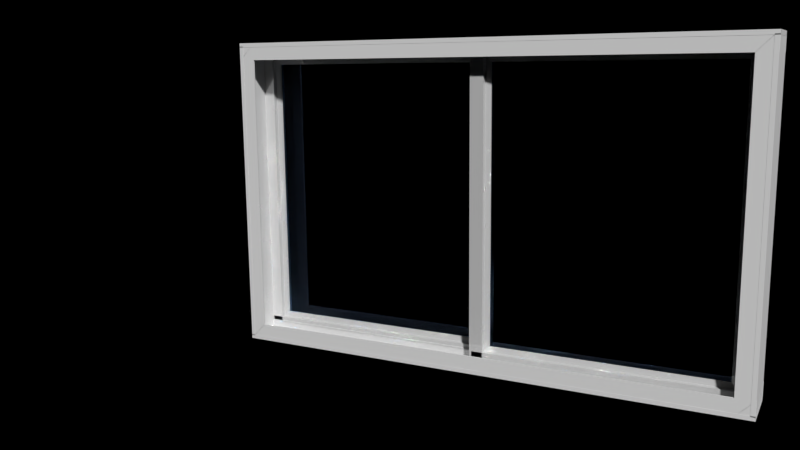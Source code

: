 # Source: window.blend  (saved by Blender 2.72.0; exported with 4.5.12 LTS)
import bpy
from mathutils import Matrix  # noqa: F401  (used for matrix-valued properties, if any)

bpy.ops.wm.read_factory_settings(use_empty=True)
scene = bpy.context.scene
scene.name = 'Scene'

# ---- collections
col_collection_1 = bpy.data.collections.new('Collection 1'); scene.collection.children.link(col_collection_1)
col_collection_2 = bpy.data.collections.new('Collection 2'); scene.collection.children.link(col_collection_2)

# ---- materials (node trees are filled in below, after node groups)
mat_material_001 = bpy.data.materials.new('Material.001')
mat_material_001.alpha_threshold = 0.0
mat_material_001.use_transparent_shadow = False
mat_material_001.roughness = 0.5
mat_material_001.line_color = (0.0, 0.0, 0.0, 1.0)
mat_plastic = bpy.data.materials.new('Plastic')
mat_plastic.alpha_threshold = 0.0
mat_plastic.use_transparent_shadow = False
mat_plastic.preview_render_type = 'CUBE'
mat_plastic.roughness = 0.5
mat_plastic.line_color = (0.0, 0.0, 0.0, 1.0)

# ---- material node trees
mat_material_001.use_nodes = True; mat_material_001.node_tree.nodes.clear()
_N = mat_material_001.node_tree.nodes; _L = mat_material_001.node_tree.links
n0 = _N.new('ShaderNodeOutputMaterial'); n0.name = 'Material Output'; n0.location = (300, 300)
n1 = _N.new('ShaderNodeBsdfGlass'); n1.name = 'Glass BSDF.001'; n1.location = (100, 300)
n1.distribution = 'BECKMANN'
n1.inputs[0].default_value = (0.4863, 0.6154, 0.8, 1.0)
n1.inputs[2].default_value = 1.45
_L.new(n1.outputs[0], n0.inputs[0])
n0.is_active_output = True
mat_plastic.use_nodes = True; mat_plastic.node_tree.nodes.clear()
_N = mat_plastic.node_tree.nodes; _L = mat_plastic.node_tree.links
n0 = _N.new('ShaderNodeOutputMaterial'); n0.name = 'Material Output'; n0.location = (300, 300)
n1 = _N.new('ShaderNodeMixShader'); n1.name = 'Mix Shader'; n1.location = (110, 300)
n1.inputs[0].default_value = 0.7
n2 = _N.new('ShaderNodeBsdfAnisotropic'); n2.name = 'Glossy BSDF.001'; n2.location = (-90, 300)
n2.distribution = 'BECKMANN'
n2.inputs[1].default_value = 0.0
n3 = _N.new('ShaderNodeBsdfDiffuse'); n3.name = 'Diffuse BSDF'; n3.location = (-90, 300)
_L.new(n1.outputs[0], n0.inputs[0])
_L.new(n2.outputs[0], n1.inputs[1])
_L.new(n3.outputs[0], n1.inputs[2])
n0.is_active_output = True

# ---- world
world_world = bpy.data.worlds.new('World'); scene.world = world_world
world_world.color = (0.0, 0.0, 0.0)
world_world.use_sun_shadow = False
world_world.sun_shadow_jitter_overblur = 0.0
world_world.cycles.sampling_method = 'MANUAL'
world_world.cycles.sample_map_resolution = 256

# ---- cameras
cam_camera = bpy.data.cameras.new('Camera')
cam_camera.clip_end = 100.0
cam_camera.lens = 35.0
cam_camera.sensor_width = 32.0
cam_camera.sensor_height = 18.0
cam_camera.ortho_scale = 7.314
cam_camera.dof.focus_distance = 0.0
cam_camera.dof.aperture_fstop = 128.0

# ---- meshes
me_cube_026 = bpy.data.meshes.new('Cube.026')
me_cube_026.from_pydata([(0.9645, -0.04572, -0.9341), (0.9645, -0.04572, -35.63), (-0.9686, -0.04572, -0.9341), (-0.9686, -0.04572, -35.63)], [], [(1, 0, 2, 3)])
me_cube_026.materials.append(mat_material_001)
me_cube_026.use_remesh_preserve_volume = False
me_cube_026.use_remesh_preserve_attributes = False
me_cube_026.use_mirror_vertex_groups = False
me_cube_026.update()
me_cube_025 = bpy.data.meshes.new('Cube.025')
me_cube_025.from_pydata([(0.9645, -0.04572, -0.9341), (0.9645, -0.04572, -35.63), (-0.9686, -0.04572, -0.9341), (-0.9686, -0.04572, -35.63)], [], [(1, 0, 2, 3)])
me_cube_025.materials.append(mat_material_001)
me_cube_025.use_remesh_preserve_volume = False
me_cube_025.use_remesh_preserve_attributes = False
me_cube_025.use_mirror_vertex_groups = False
me_cube_025.update()
me_cube_024 = bpy.data.meshes.new('Cube.024')
me_cube_024.from_pydata([(-1.0, -1.0, -1.0), (-1.0, 1.0, -1.0), (1.0, 1.0, -1.0), (1.0, -1.0, -1.0), (-1.0, -1.0, 1.0), (-1.0, 1.0, 1.0), (1.0, 1.0, 1.0), (1.0, -1.0, 1.0), (-1.0, -0.3491, -1.0), (-1.0, 0.3491, -1.0), (1.0, 0.3491, -1.0), (1.0, -0.3491, -1.0), (-1.0, -0.167, -1.777), (-1.0, 0.167, -1.777), (1.0, 0.167, -1.777), (1.0, -0.167, -1.777), (-1.0, 1.0, -35.61), (-1.0, -1.0, -35.61), (1.0, -1.0, -35.61), (1.0, 1.0, -35.61), (-1.0, 1.0, -37.61), (-1.0, -1.0, -37.61), (1.0, -1.0, -37.61), (1.0, 1.0, -37.61), (-1.0, 0.3491, -35.61), (-1.0, -0.3491, -35.61), (1.0, -0.3491, -35.61), (1.0, 0.3491, -35.61), (-1.0, 0.167, -34.83), (-1.0, -0.167, -34.83), (1.0, -0.167, -34.83), (1.0, 0.167, -34.83), (0.9129, -1.0, 0.6535), (0.9129, 1.0, 0.6535), (0.9129, 1.0, -37.26), (0.9129, -1.0, -37.26), (0.9999, -1.0, 0.6535), (0.9999, 1.0, 0.6535), (0.9999, 1.0, -37.26), (0.9999, -1.0, -37.26), (0.9129, -0.3491, 0.6535), (0.9129, 0.3491, 0.6535), (0.9129, 0.3491, -37.26), (0.9129, -0.3491, -37.26), (0.8792, -0.167, 0.6535), (0.8792, 0.167, 0.6535), (0.8792, 0.167, -37.26), (0.8792, -0.167, -37.26), (-0.913, 1.0, 0.6535), (-0.913, -1.0, 0.6535), (-0.913, -1.0, -37.26), (-0.913, 1.0, -37.26), (-0.9999, 1.0, 0.6535), (-0.9999, -1.0, 0.6535), (-0.9999, -1.0, -37.26), (-0.9999, 1.0, -37.26), (-0.913, 0.3491, 0.6535), (-0.913, -0.3491, 0.6535), (-0.913, -0.3491, -37.26), (-0.913, 0.3491, -37.26), (-0.8792, 0.167, 0.6535), (-0.8792, -0.167, 0.6535), (-0.8792, -0.167, -37.26), (-0.8792, 0.167, -37.26)], [], [(4, 5, 1, 0), (5, 6, 2, 1), (6, 7, 3, 2), (7, 4, 0, 3), (3, 0, 8, 11), (7, 6, 5, 4), (11, 8, 12, 15), (2, 3, 11, 10), (1, 2, 10, 9), (0, 1, 9, 8), (12, 13, 14, 15), (10, 11, 15, 14), (9, 10, 14, 13), (8, 9, 13, 12), (20, 21, 17, 16), (21, 22, 18, 17), (22, 23, 19, 18), (23, 20, 16, 19), (19, 16, 24, 27), (23, 22, 21, 20), (27, 24, 28, 31), (18, 19, 27, 26), (17, 18, 26, 25), (16, 17, 25, 24), (28, 29, 30, 31), (26, 27, 31, 30), (25, 26, 30, 29), (24, 25, 29, 28), (36, 37, 33, 32), (37, 38, 34, 33), (38, 39, 35, 34), (39, 36, 32, 35), (35, 32, 40, 43), (39, 38, 37, 36), (43, 40, 44, 47), (34, 35, 43, 42), (33, 34, 42, 41), (32, 33, 41, 40), (44, 45, 46, 47), (42, 43, 47, 46), (41, 42, 46, 45), (40, 41, 45, 44), (52, 53, 49, 48), (53, 54, 50, 49), (54, 55, 51, 50), (55, 52, 48, 51), (51, 48, 56, 59), (55, 54, 53, 52), (59, 56, 60, 63), (50, 51, 59, 58), (49, 50, 58, 57), (48, 49, 57, 56), (60, 61, 62, 63), (58, 59, 63, 62), (57, 58, 62, 61), (56, 57, 61, 60)])
me_cube_024.materials.append(mat_plastic)
me_cube_024.use_remesh_preserve_volume = False
me_cube_024.use_remesh_preserve_attributes = False
me_cube_024.use_mirror_vertex_groups = False
me_cube_024.update()
me_cube_023 = bpy.data.meshes.new('Cube.023')
me_cube_023.from_pydata([(-1.0, -1.0, -1.0), (-1.0, 1.0, -1.0), (1.0, 1.0, -1.0), (1.0, -1.0, -1.0), (-1.0, -1.0, 1.0), (-1.0, 1.0, 1.0), (1.0, 1.0, 1.0), (1.0, -1.0, 1.0), (-1.0, -0.3491, -1.0), (-1.0, 0.3491, -1.0), (1.0, 0.3491, -1.0), (1.0, -0.3491, -1.0), (-1.0, -0.167, -1.777), (-1.0, 0.167, -1.777), (1.0, 0.167, -1.777), (1.0, -0.167, -1.777), (-1.0, 1.0, -35.61), (-1.0, -1.0, -35.61), (1.0, -1.0, -35.61), (1.0, 1.0, -35.61), (-1.0, 1.0, -37.61), (-1.0, -1.0, -37.61), (1.0, -1.0, -37.61), (1.0, 1.0, -37.61), (-1.0, 0.3491, -35.61), (-1.0, -0.3491, -35.61), (1.0, -0.3491, -35.61), (1.0, 0.3491, -35.61), (-1.0, 0.167, -34.83), (-1.0, -0.167, -34.83), (1.0, -0.167, -34.83), (1.0, 0.167, -34.83), (0.9129, -1.0, 0.6535), (0.9129, 1.0, 0.6535), (0.9129, 1.0, -37.26), (0.9129, -1.0, -37.26), (0.9999, -1.0, 0.6535), (0.9999, 1.0, 0.6535), (0.9999, 1.0, -37.26), (0.9999, -1.0, -37.26), (0.9129, -0.3491, 0.6535), (0.9129, 0.3491, 0.6535), (0.9129, 0.3491, -37.26), (0.9129, -0.3491, -37.26), (0.8792, -0.167, 0.6535), (0.8792, 0.167, 0.6535), (0.8792, 0.167, -37.26), (0.8792, -0.167, -37.26), (-0.913, 1.0, 0.6535), (-0.913, -1.0, 0.6535), (-0.913, -1.0, -37.26), (-0.913, 1.0, -37.26), (-0.9999, 1.0, 0.6535), (-0.9999, -1.0, 0.6535), (-0.9999, -1.0, -37.26), (-0.9999, 1.0, -37.26), (-0.913, 0.3491, 0.6535), (-0.913, -0.3491, 0.6535), (-0.913, -0.3491, -37.26), (-0.913, 0.3491, -37.26), (-0.8792, 0.167, 0.6535), (-0.8792, -0.167, 0.6535), (-0.8792, -0.167, -37.26), (-0.8792, 0.167, -37.26)], [], [(4, 5, 1, 0), (5, 6, 2, 1), (6, 7, 3, 2), (7, 4, 0, 3), (3, 0, 8, 11), (7, 6, 5, 4), (11, 8, 12, 15), (2, 3, 11, 10), (1, 2, 10, 9), (0, 1, 9, 8), (12, 13, 14, 15), (10, 11, 15, 14), (9, 10, 14, 13), (8, 9, 13, 12), (20, 21, 17, 16), (21, 22, 18, 17), (22, 23, 19, 18), (23, 20, 16, 19), (19, 16, 24, 27), (23, 22, 21, 20), (27, 24, 28, 31), (18, 19, 27, 26), (17, 18, 26, 25), (16, 17, 25, 24), (28, 29, 30, 31), (26, 27, 31, 30), (25, 26, 30, 29), (24, 25, 29, 28), (36, 37, 33, 32), (37, 38, 34, 33), (38, 39, 35, 34), (39, 36, 32, 35), (35, 32, 40, 43), (39, 38, 37, 36), (43, 40, 44, 47), (34, 35, 43, 42), (33, 34, 42, 41), (32, 33, 41, 40), (44, 45, 46, 47), (42, 43, 47, 46), (41, 42, 46, 45), (40, 41, 45, 44), (52, 53, 49, 48), (53, 54, 50, 49), (54, 55, 51, 50), (55, 52, 48, 51), (51, 48, 56, 59), (55, 54, 53, 52), (59, 56, 60, 63), (50, 51, 59, 58), (49, 50, 58, 57), (48, 49, 57, 56), (60, 61, 62, 63), (58, 59, 63, 62), (57, 58, 62, 61), (56, 57, 61, 60)])
me_cube_023.materials.append(mat_plastic)
me_cube_023.use_remesh_preserve_volume = False
me_cube_023.use_remesh_preserve_attributes = False
me_cube_023.use_mirror_vertex_groups = False
me_cube_023.update()
me_cube_022 = bpy.data.meshes.new('Cube.022')
me_cube_022.from_pydata([(-1.0, -1.0, -1.0), (-1.0, 1.0, -1.0), (1.0, 1.0, -1.0), (1.0, -1.0, -1.0), (-1.0, -1.0, 1.0), (-1.0, 1.0, 1.0), (1.0, 1.0, 1.0), (1.0, -1.0, 1.0)], [], [(4, 5, 1, 0), (5, 6, 2, 1), (6, 7, 3, 2), (7, 4, 0, 3), (0, 1, 2, 3), (7, 6, 5, 4)])
me_cube_022.use_remesh_preserve_volume = False
me_cube_022.use_remesh_preserve_attributes = False
me_cube_022.use_mirror_vertex_groups = False
me_cube_022.update()
me_cube_021 = bpy.data.meshes.new('Cube.021')
me_cube_021.from_pydata([(-1.0, -1.0, -1.0), (-1.0, 1.0, -1.0), (1.0, 1.0, -1.0), (1.0, -1.0, -1.0), (-1.0, -1.0, 1.0), (-1.0, 1.0, 1.0), (1.0, 1.0, 1.0), (1.0, -1.0, 1.0)], [], [(4, 5, 1, 0), (5, 6, 2, 1), (6, 7, 3, 2), (7, 4, 0, 3), (0, 1, 2, 3), (7, 6, 5, 4)])
me_cube_021.materials.append(mat_plastic)
me_cube_021.use_remesh_preserve_volume = False
me_cube_021.use_remesh_preserve_attributes = False
me_cube_021.use_mirror_vertex_groups = False
me_cube_021.update()
me_cube_019 = bpy.data.meshes.new('Cube.019')
me_cube_019.from_pydata([(-1.0, -1.0, -1.0), (-1.0, 1.0, -1.0), (1.0, 1.0, -1.0), (1.0, -1.0, -1.0), (-1.0, -1.0, 1.0), (-1.0, 1.0, 1.0), (1.0, 1.0, 1.0), (1.0, -1.0, 1.0)], [], [(4, 5, 1, 0), (5, 6, 2, 1), (6, 7, 3, 2), (7, 4, 0, 3), (0, 1, 2, 3), (7, 6, 5, 4)])
me_cube_019.use_remesh_preserve_volume = False
me_cube_019.use_remesh_preserve_attributes = False
me_cube_019.use_mirror_vertex_groups = False
me_cube_019.update()
me_cube_018 = bpy.data.meshes.new('Cube.018')
me_cube_018.from_pydata([(-1.0, -1.0, -1.0), (-1.0, 1.0, -1.0), (1.0, 1.0, -1.0), (1.0, -1.0, -1.0), (-1.0, -1.0, 1.0), (-1.0, 1.0, 1.0), (1.0, 1.0, 1.0), (1.0, -1.0, 1.0)], [], [(4, 5, 1, 0), (5, 6, 2, 1), (6, 7, 3, 2), (7, 4, 0, 3), (0, 1, 2, 3), (7, 6, 5, 4)])
me_cube_018.use_remesh_preserve_volume = False
me_cube_018.use_remesh_preserve_attributes = False
me_cube_018.use_mirror_vertex_groups = False
me_cube_018.update()
me_cube_017 = bpy.data.meshes.new('Cube.017')
me_cube_017.from_pydata([(-1.0, -1.0, -1.0), (-1.0, 1.0, -1.0), (1.0, 1.0, -1.0), (1.0, -1.0, -1.0), (-1.0, -1.0, 1.0), (-1.0, 1.0, 1.0), (1.0, 1.0, 1.0), (1.0, -1.0, 1.0)], [], [(4, 5, 1, 0), (5, 6, 2, 1), (6, 7, 3, 2), (7, 4, 0, 3), (0, 1, 2, 3), (7, 6, 5, 4)])
me_cube_017.use_remesh_preserve_volume = False
me_cube_017.use_remesh_preserve_attributes = False
me_cube_017.use_mirror_vertex_groups = False
me_cube_017.update()
me_cube_016 = bpy.data.meshes.new('Cube.016')
me_cube_016.from_pydata([(-1.0, -1.0, -1.0), (-1.0, 1.0, -1.0), (1.0, 1.0, -1.0), (1.0, -1.0, -1.0), (-1.0, -1.0, 1.0), (-1.0, 1.0, 1.0), (1.0, 1.0, 1.0), (1.0, -1.0, 1.0)], [], [(4, 5, 1, 0), (5, 6, 2, 1), (6, 7, 3, 2), (7, 4, 0, 3), (0, 1, 2, 3), (7, 6, 5, 4)])
me_cube_016.use_remesh_preserve_volume = False
me_cube_016.use_remesh_preserve_attributes = False
me_cube_016.use_mirror_vertex_groups = False
me_cube_016.update()
me_cube_015 = bpy.data.meshes.new('Cube.015')
me_cube_015.from_pydata([(-1.0, -1.0, -1.0), (-1.0, 1.0, -1.0), (1.0, 1.0, -1.0), (1.0, -1.0, -1.0), (-1.0, -1.0, 1.0), (-1.0, 1.0, 1.0), (1.0, 1.0, 1.0), (1.0, -1.0, 1.0)], [], [(4, 5, 1, 0), (5, 6, 2, 1), (6, 7, 3, 2), (7, 4, 0, 3), (0, 1, 2, 3), (7, 6, 5, 4)])
me_cube_015.use_remesh_preserve_volume = False
me_cube_015.use_remesh_preserve_attributes = False
me_cube_015.use_mirror_vertex_groups = False
me_cube_015.update()
me_cube_014 = bpy.data.meshes.new('Cube.014')
me_cube_014.from_pydata([(-1.0, -1.0, -1.0), (-1.0, 1.0, -1.0), (1.0, 1.0, -1.0), (1.0, -1.0, -1.0), (-1.0, -1.0, 1.0), (-1.0, 1.0, 1.0), (1.0, 1.0, 1.0), (1.0, -1.0, 1.0)], [], [(4, 5, 1, 0), (5, 6, 2, 1), (6, 7, 3, 2), (7, 4, 0, 3), (0, 1, 2, 3), (7, 6, 5, 4)])
me_cube_014.use_remesh_preserve_volume = False
me_cube_014.use_remesh_preserve_attributes = False
me_cube_014.use_mirror_vertex_groups = False
me_cube_014.update()
me_cube_013 = bpy.data.meshes.new('Cube.013')
me_cube_013.from_pydata([(-1.0, -1.0, -1.0), (-1.0, 1.0, -1.0), (1.0, 1.0, -1.0), (1.0, -1.0, -1.0), (-1.0, -1.0, 1.0), (-1.0, 1.0, 1.0), (1.0, 1.0, 1.0), (1.0, -1.0, 1.0)], [], [(4, 5, 1, 0), (5, 6, 2, 1), (6, 7, 3, 2), (7, 4, 0, 3), (0, 1, 2, 3), (7, 6, 5, 4)])
me_cube_013.use_remesh_preserve_volume = False
me_cube_013.use_remesh_preserve_attributes = False
me_cube_013.use_mirror_vertex_groups = False
me_cube_013.update()
me_cube_012 = bpy.data.meshes.new('Cube.012')
me_cube_012.from_pydata([(-1.0, -1.0, -1.0), (-1.0, 1.0, -1.0), (1.0, 1.0, -1.0), (1.0, -1.0, -1.0), (-1.0, -1.0, 1.0), (-1.0, 1.0, 1.0), (1.0, 1.0, 1.0), (1.0, -1.0, 1.0)], [], [(4, 5, 1, 0), (5, 6, 2, 1), (6, 7, 3, 2), (7, 4, 0, 3), (0, 1, 2, 3), (7, 6, 5, 4)])
me_cube_012.use_remesh_preserve_volume = False
me_cube_012.use_remesh_preserve_attributes = False
me_cube_012.use_mirror_vertex_groups = False
me_cube_012.update()
me_cube_010 = bpy.data.meshes.new('Cube.010')
me_cube_010.from_pydata([(-1.0, -1.0, -1.0), (-1.0, 1.0, -1.0), (1.0, 1.0, -1.0), (1.0, -1.0, -1.0), (-1.0, -1.0, 1.0), (-1.0, 1.0, 1.0), (1.0, 1.0, 1.0), (1.0, -1.0, 1.0)], [], [(4, 5, 1, 0), (5, 6, 2, 1), (6, 7, 3, 2), (7, 4, 0, 3), (0, 1, 2, 3), (7, 6, 5, 4)])
me_cube_010.use_remesh_preserve_volume = False
me_cube_010.use_remesh_preserve_attributes = False
me_cube_010.use_mirror_vertex_groups = False
me_cube_010.update()
me_cube_009 = bpy.data.meshes.new('Cube.009')
me_cube_009.from_pydata([(-1.0, -1.0, -1.0), (-1.0, 1.0, -1.0), (1.0, 1.0, -1.0), (1.0, -1.0, -1.0), (-1.0, -1.0, 1.0), (-1.0, 1.0, 1.0), (1.0, 1.0, 1.0), (1.0, -1.0, 1.0)], [], [(4, 5, 1, 0), (5, 6, 2, 1), (6, 7, 3, 2), (7, 4, 0, 3), (0, 1, 2, 3), (7, 6, 5, 4)])
me_cube_009.use_remesh_preserve_volume = False
me_cube_009.use_remesh_preserve_attributes = False
me_cube_009.use_mirror_vertex_groups = False
me_cube_009.update()
me_cube_008 = bpy.data.meshes.new('Cube.008')
me_cube_008.from_pydata([(-1.0, -1.0, -1.0), (-1.0, 1.0, -1.0), (1.0, 1.0, -1.0), (1.0, -1.0, -1.0), (-1.0, -1.0, 1.0), (-1.0, 1.0, 1.0), (1.0, 1.0, 1.0), (1.0, -1.0, 1.0)], [], [(4, 5, 1, 0), (5, 6, 2, 1), (6, 7, 3, 2), (7, 4, 0, 3), (0, 1, 2, 3), (7, 6, 5, 4)])
me_cube_008.use_remesh_preserve_volume = False
me_cube_008.use_remesh_preserve_attributes = False
me_cube_008.use_mirror_vertex_groups = False
me_cube_008.update()
me_cube_007 = bpy.data.meshes.new('Cube.007')
me_cube_007.from_pydata([(-1.0, -1.0, -1.0), (-1.0, 1.0, -1.0), (1.0, 1.0, -1.0), (1.0, -1.0, -1.0), (-1.0, -1.0, 1.0), (-1.0, 1.0, 1.0), (1.0, 1.0, 1.0), (1.0, -1.0, 1.0)], [], [(4, 5, 1, 0), (5, 6, 2, 1), (6, 7, 3, 2), (7, 4, 0, 3), (0, 1, 2, 3), (7, 6, 5, 4)])
me_cube_007.use_remesh_preserve_volume = False
me_cube_007.use_remesh_preserve_attributes = False
me_cube_007.use_mirror_vertex_groups = False
me_cube_007.update()

# ---- objects
ob_camera = bpy.data.objects.new('Camera', cam_camera)
ob_cube_023 = bpy.data.objects.new('Cube.023', me_cube_026)
ob_cube_022 = bpy.data.objects.new('Cube.022', me_cube_025)
ob_cube_010 = bpy.data.objects.new('Cube.010', me_cube_024)
ob_cube_021 = bpy.data.objects.new('Cube.021', me_cube_023)
ob_cube_020 = bpy.data.objects.new('Cube.020', me_cube_022)
ob_cube_019 = bpy.data.objects.new('Cube.019', me_cube_021)
ob_cube_018 = bpy.data.objects.new('Cube.018', me_cube_019)
ob_cube_017 = bpy.data.objects.new('Cube.017', me_cube_018)
ob_cube_016 = bpy.data.objects.new('Cube.016', me_cube_017)
ob_cube_015 = bpy.data.objects.new('Cube.015', me_cube_016)
ob_cube_014 = bpy.data.objects.new('Cube.014', me_cube_015)
ob_cube_013 = bpy.data.objects.new('Cube.013', me_cube_014)
ob_cube_012 = bpy.data.objects.new('Cube.012', me_cube_013)
ob_cube_011 = bpy.data.objects.new('Cube.011', me_cube_012)
ob_cube_009 = bpy.data.objects.new('Cube.009', me_cube_010)
ob_cube_008 = bpy.data.objects.new('Cube.008', me_cube_009)
ob_cube_007 = bpy.data.objects.new('Cube.007', me_cube_008)
ob_cube_006 = bpy.data.objects.new('Cube.006', me_cube_007)

# ---- transforms, parenting, visibility, modifiers, constraints
ob_camera.location = (7.605, -14.44, 8.387)
ob_camera.rotation_euler = (1.389, 0.01171, 0.4887)
ob_camera.lock_rotations_4d = False
ob_camera.empty_display_type = 'ARROWS'
ob_camera.color = (0.0, 0.0, 0.0, 0.0)
ob_camera.display_type = 'WIRE'
ob_camera.lineart.crease_threshold = 0.0
ob_cube_023.location = (6.223, -0.3222, 5.882)
ob_cube_023.rotation_euler = (0.0, 1.571, 0.0)
ob_cube_023.scale = (2.869, 0.1552, 0.1248)
ob_cube_023.lineart.crease_threshold = 0.0
_m = ob_cube_023.modifiers.new('Solidify', 'SOLIDIFY')
_m.thickness = 0.05
_m.nonmanifold_thickness_mode = 'FIXED'
_m.nonmanifold_merge_threshold = 0.0003
ob_cube_022.location = (1.619, 0.007493, 5.882)
ob_cube_022.rotation_euler = (0.0, 1.571, 0.0)
ob_cube_022.scale = (2.869, 0.1552, 0.1248)
ob_cube_022.lineart.crease_threshold = 0.0
_m = ob_cube_022.modifiers.new('Solidify', 'SOLIDIFY')
_m.thickness = 0.05
_m.nonmanifold_thickness_mode = 'FIXED'
_m.nonmanifold_merge_threshold = 0.0003
ob_cube_010.location = (1.619, 0.007493, 5.882)
ob_cube_010.rotation_euler = (0.0, 1.571, 0.0)
ob_cube_010.scale = (2.869, 0.1552, 0.1248)
ob_cube_010.lineart.crease_threshold = 0.0
_m = ob_cube_010.modifiers.new('Solidify', 'SOLIDIFY')
_m.thickness = 0.05
_m.nonmanifold_thickness_mode = 'FIXED'
_m.nonmanifold_merge_threshold = 0.0003
ob_cube_021.location = (6.223, -0.3222, 5.882)
ob_cube_021.rotation_euler = (0.0, 1.571, 0.0)
ob_cube_021.scale = (2.869, 0.1552, 0.1248)
ob_cube_021.lineart.crease_threshold = 0.0
_m = ob_cube_021.modifiers.new('Solidify', 'SOLIDIFY')
_m.thickness = 0.05
_m.nonmanifold_thickness_mode = 'FIXED'
_m.nonmanifold_merge_threshold = 0.0003
ob_cube_020.location = (1.653, -0.1623, 8.664)
ob_cube_020.rotation_euler = (1.571, 0.0, 0.0)
ob_cube_020.scale = (4.774, 0.0697, 0.01404)
ob_cube_020.lineart.crease_threshold = 0.0
ob_cube_019.location = (1.653, -0.1623, 3.12)
ob_cube_019.rotation_euler = (1.571, 0.0, 0.0)
ob_cube_019.scale = (4.774, 0.0697, 0.01404)
ob_cube_019.lineart.crease_threshold = 0.0
ob_cube_018.location = (6.257, -0.7774, 5.881)
ob_cube_018.rotation_euler = (1.571, 1.571, 0.0)
ob_cube_018.scale = (2.922, 0.1551, 0.01404)
ob_cube_018.lineart.crease_threshold = 0.0
ob_cube_017.location = (6.257, 0.1614, 5.881)
ob_cube_017.rotation_euler = (1.571, 1.571, 0.0)
ob_cube_017.scale = (2.922, 0.1551, 0.01404)
ob_cube_017.lineart.crease_threshold = 0.0
ob_cube_016.location = (-2.961, 0.1614, 5.881)
ob_cube_016.rotation_euler = (1.571, 1.571, 0.0)
ob_cube_016.scale = (2.922, 0.1551, 0.01404)
ob_cube_016.lineart.crease_threshold = 0.0
ob_cube_015.location = (-2.961, -0.7774, 5.881)
ob_cube_015.rotation_euler = (1.571, 1.571, 0.0)
ob_cube_015.scale = (2.922, 0.1551, 0.01404)
ob_cube_015.lineart.crease_threshold = 0.0
ob_cube_014.location = (1.653, -0.7774, 8.649)
ob_cube_014.rotation_euler = (1.571, 0.0, 0.0)
ob_cube_014.scale = (4.774, 0.1551, 0.01404)
ob_cube_014.lineart.crease_threshold = 0.0
ob_cube_013.location = (1.653, 0.1614, 8.649)
ob_cube_013.rotation_euler = (1.571, 0.0, 0.0)
ob_cube_013.scale = (4.774, 0.1551, 0.01404)
ob_cube_013.lineart.crease_threshold = 0.0
ob_cube_012.location = (1.653, 0.1614, 3.12)
ob_cube_012.rotation_euler = (1.571, 0.0, 0.0)
ob_cube_012.scale = (4.774, 0.1551, 0.01404)
ob_cube_012.lineart.crease_threshold = 0.0
ob_cube_011.location = (1.653, -0.7774, 3.12)
ob_cube_011.rotation_euler = (1.571, 0.0, 0.0)
ob_cube_011.scale = (4.774, 0.1551, 0.01404)
ob_cube_011.lineart.crease_threshold = 0.0
ob_cube_009.location = (-3.082, -0.3099, 5.882)
ob_cube_009.rotation_euler = (0.0, 1.571, 0.0)
ob_cube_009.scale = (2.869, 0.4844, 0.03853)
ob_cube_009.lineart.crease_threshold = 0.0
ob_cube_008.location = (6.386, -0.3099, 5.882)
ob_cube_008.rotation_euler = (0.0, 1.571, 0.0)
ob_cube_008.scale = (2.869, 0.4844, 0.03853)
ob_cube_008.lineart.crease_threshold = 0.0
ob_cube_007.location = (1.653, -0.3099, 8.774)
ob_cube_007.scale = (4.774, 0.4844, 0.03853)
ob_cube_007.lineart.crease_threshold = 0.0
ob_cube_006.location = (1.653, -0.3099, 2.99)
ob_cube_006.scale = (4.774, 0.4844, 0.03853)
ob_cube_006.lineart.crease_threshold = 0.0

# ---- collection membership
col_collection_1.objects.link(ob_camera)
col_collection_2.objects.link(ob_cube_023)
col_collection_2.objects.link(ob_cube_022)
col_collection_2.objects.link(ob_cube_010)
col_collection_2.objects.link(ob_cube_021)
col_collection_2.objects.link(ob_cube_020)
col_collection_2.objects.link(ob_cube_019)
col_collection_2.objects.link(ob_cube_018)
col_collection_2.objects.link(ob_cube_017)
col_collection_2.objects.link(ob_cube_016)
col_collection_2.objects.link(ob_cube_015)
col_collection_2.objects.link(ob_cube_014)
col_collection_2.objects.link(ob_cube_013)
col_collection_2.objects.link(ob_cube_012)
col_collection_2.objects.link(ob_cube_011)
col_collection_2.objects.link(ob_cube_009)
col_collection_2.objects.link(ob_cube_008)
col_collection_2.objects.link(ob_cube_007)
col_collection_2.objects.link(ob_cube_006)

# ---- scene / render settings (as saved in the file)
scene.camera = ob_camera
scene.frame_start = 1; scene.frame_end = 250; scene.frame_set(1)
scene.render.engine = 'BLENDER_EEVEE_NEXT'
scene.render.image_settings.compression = 90
scene.render.resolution_percentage = 50
scene.render.dither_intensity = 0.0
scene.cycles.use_denoising = False
scene.cycles.samples = 500
scene.cycles.sampling_pattern = 'TABULATED_SOBOL'
scene.cycles.light_sampling_threshold = 0.0
scene.cycles.use_adaptive_sampling = False
scene.cycles.use_light_tree = False
scene.cycles.blur_glossy = 0.0
scene.cycles.volume_bounces = 1
scene.cycles.pixel_filter_type = 'GAUSSIAN'
scene.cycles.sample_clamp_indirect = 0.0
scene.view_settings.view_transform = 'Standard'
bpy.context.view_layer.update()

# ---- added for rendering (the .blend has no usable light): sun
light_auto_sun = bpy.data.lights.new('AutoSun', 'SUN')
light_auto_sun.energy = 3.0
light_auto_sun.angle = 0.0523599
ob_auto_sun = bpy.data.objects.new('AutoSun', light_auto_sun)
scene.collection.objects.link(ob_auto_sun)
ob_auto_sun.rotation_euler = (0.872665, 0.174533, 0.523599)
bpy.context.view_layer.update()
